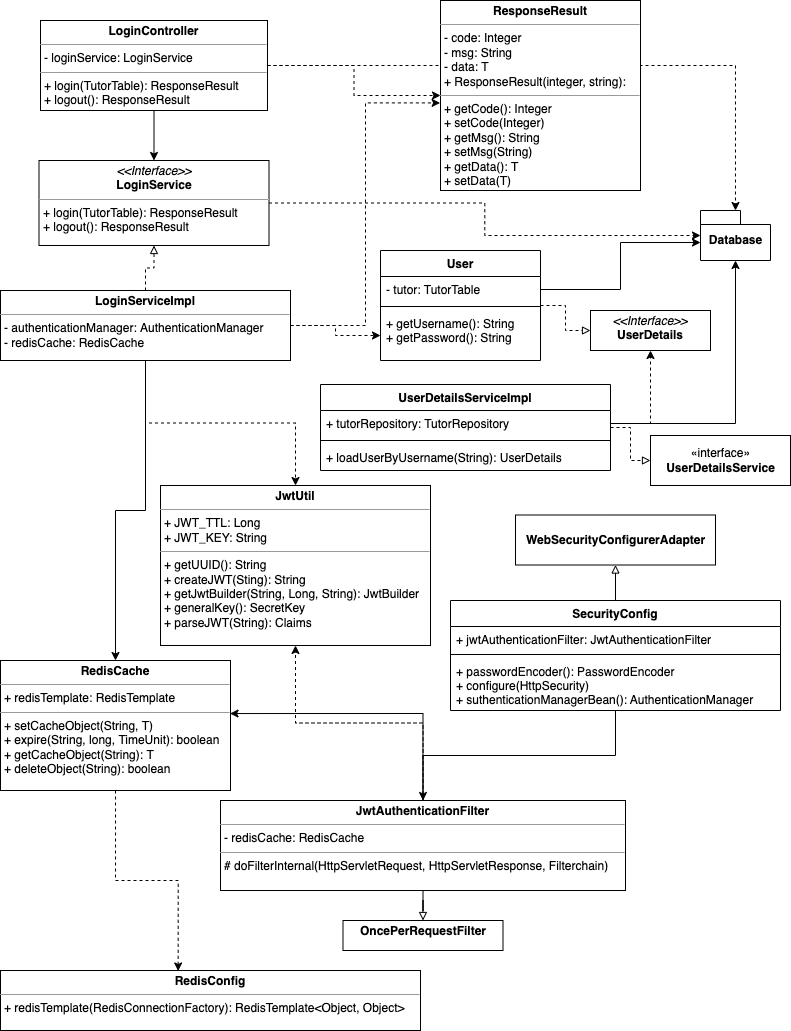

The diagram above was exported from draw.io. Its source (the exported page's mxGraphModel, read from the mxfile embedded in the PNG):
<mxGraphModel dx="1158" dy="646" grid="1" gridSize="10" guides="1" tooltips="1" connect="1" arrows="1" fold="1" page="1" pageScale="1" pageWidth="827" pageHeight="1169" math="0" shadow="0">
  <root>
    <mxCell id="0" />
    <mxCell id="1" parent="0" />
    <mxCell id="uTwt58xq9G0pcrp3-2Tm-35" style="edgeStyle=orthogonalEdgeStyle;rounded=0;orthogonalLoop=1;jettySize=auto;html=1;startArrow=none;startFill=0;endArrow=classic;endFill=1;dashed=1;" edge="1" parent="1" source="5wgncIHgNl7LK5CypGGZ-5" target="uTwt58xq9G0pcrp3-2Tm-32">
      <mxGeometry relative="1" as="geometry" />
    </mxCell>
    <mxCell id="5wgncIHgNl7LK5CypGGZ-5" value="&lt;p style=&quot;margin: 0px ; margin-top: 4px ; text-align: center&quot;&gt;&lt;i&gt;&amp;lt;&amp;lt;Interface&amp;gt;&amp;gt;&lt;/i&gt;&lt;br&gt;&lt;b&gt;LoginService&lt;/b&gt;&lt;/p&gt;&lt;hr size=&quot;1&quot;&gt;&lt;p style=&quot;margin: 0px ; margin-left: 4px&quot;&gt;+ login(TutorTable): ResponseResult&lt;/p&gt;&lt;p style=&quot;margin: 0px ; margin-left: 4px&quot;&gt;+ logout(): ResponseResult&lt;/p&gt;" style="verticalAlign=top;align=left;overflow=fill;fontSize=12;fontFamily=Helvetica;html=1;" parent="1" vertex="1">
      <mxGeometry x="58.5" y="180" width="230" height="85" as="geometry" />
    </mxCell>
    <mxCell id="uTwt58xq9G0pcrp3-2Tm-12" style="edgeStyle=orthogonalEdgeStyle;rounded=0;orthogonalLoop=1;jettySize=auto;html=1;dashed=1;startArrow=none;startFill=0;endArrow=classic;endFill=1;" edge="1" parent="1" source="5wgncIHgNl7LK5CypGGZ-7" target="5wgncIHgNl7LK5CypGGZ-15">
      <mxGeometry relative="1" as="geometry" />
    </mxCell>
    <mxCell id="uTwt58xq9G0pcrp3-2Tm-15" style="edgeStyle=orthogonalEdgeStyle;rounded=0;orthogonalLoop=1;jettySize=auto;html=1;startArrow=none;startFill=0;endArrow=classic;endFill=1;" edge="1" parent="1" source="5wgncIHgNl7LK5CypGGZ-7" target="5wgncIHgNl7LK5CypGGZ-5">
      <mxGeometry relative="1" as="geometry" />
    </mxCell>
    <mxCell id="uTwt58xq9G0pcrp3-2Tm-36" style="edgeStyle=orthogonalEdgeStyle;rounded=0;orthogonalLoop=1;jettySize=auto;html=1;dashed=1;startArrow=none;startFill=0;endArrow=classic;endFill=1;" edge="1" parent="1" source="5wgncIHgNl7LK5CypGGZ-7" target="uTwt58xq9G0pcrp3-2Tm-32">
      <mxGeometry relative="1" as="geometry" />
    </mxCell>
    <mxCell id="5wgncIHgNl7LK5CypGGZ-7" value="&lt;p style=&quot;margin: 0px ; margin-top: 4px ; text-align: center&quot;&gt;&lt;span style=&quot;font-weight: 700&quot;&gt;LoginController&lt;/span&gt;&lt;br&gt;&lt;/p&gt;&lt;hr size=&quot;1&quot;&gt;&lt;p style=&quot;margin: 0px ; margin-left: 4px&quot;&gt;- loginService: LoginService&lt;br&gt;&lt;/p&gt;&lt;hr size=&quot;1&quot;&gt;&lt;p style=&quot;margin: 0px ; margin-left: 4px&quot;&gt;+ login(TutorTable): ResponseResult&lt;br&gt;&lt;/p&gt;&lt;p style=&quot;margin: 0px ; margin-left: 4px&quot;&gt;+ logout(): ResponseResult&lt;br&gt;&lt;/p&gt;" style="verticalAlign=top;align=left;overflow=fill;fontSize=12;fontFamily=Helvetica;html=1;" parent="1" vertex="1">
      <mxGeometry x="60" y="40" width="227" height="90" as="geometry" />
    </mxCell>
    <mxCell id="uTwt58xq9G0pcrp3-2Tm-7" style="edgeStyle=orthogonalEdgeStyle;rounded=0;orthogonalLoop=1;jettySize=auto;html=1;dashed=1;startArrow=none;startFill=0;endArrow=block;endFill=0;" edge="1" parent="1" source="5wgncIHgNl7LK5CypGGZ-14" target="5wgncIHgNl7LK5CypGGZ-5">
      <mxGeometry relative="1" as="geometry" />
    </mxCell>
    <mxCell id="uTwt58xq9G0pcrp3-2Tm-13" style="edgeStyle=orthogonalEdgeStyle;rounded=0;orthogonalLoop=1;jettySize=auto;html=1;dashed=1;startArrow=none;startFill=0;endArrow=classic;endFill=1;" edge="1" parent="1" source="5wgncIHgNl7LK5CypGGZ-14" target="uTwt58xq9G0pcrp3-2Tm-2">
      <mxGeometry relative="1" as="geometry" />
    </mxCell>
    <mxCell id="uTwt58xq9G0pcrp3-2Tm-16" style="edgeStyle=orthogonalEdgeStyle;rounded=0;orthogonalLoop=1;jettySize=auto;html=1;entryX=-0.002;entryY=0.539;entryDx=0;entryDy=0;entryPerimeter=0;startArrow=none;startFill=0;endArrow=classic;endFill=1;dashed=1;" edge="1" parent="1" source="5wgncIHgNl7LK5CypGGZ-14" target="5wgncIHgNl7LK5CypGGZ-15">
      <mxGeometry relative="1" as="geometry" />
    </mxCell>
    <mxCell id="uTwt58xq9G0pcrp3-2Tm-21" style="edgeStyle=orthogonalEdgeStyle;rounded=0;orthogonalLoop=1;jettySize=auto;html=1;startArrow=none;startFill=0;endArrow=classic;endFill=1;" edge="1" parent="1" source="5wgncIHgNl7LK5CypGGZ-14" target="uTwt58xq9G0pcrp3-2Tm-18">
      <mxGeometry relative="1" as="geometry" />
    </mxCell>
    <mxCell id="uTwt58xq9G0pcrp3-2Tm-22" style="edgeStyle=orthogonalEdgeStyle;rounded=0;orthogonalLoop=1;jettySize=auto;html=1;startArrow=none;startFill=0;endArrow=classic;endFill=1;dashed=1;" edge="1" parent="1" source="5wgncIHgNl7LK5CypGGZ-14" target="5wgncIHgNl7LK5CypGGZ-22">
      <mxGeometry relative="1" as="geometry" />
    </mxCell>
    <mxCell id="5wgncIHgNl7LK5CypGGZ-14" value="&lt;p style=&quot;margin: 0px ; margin-top: 4px ; text-align: center&quot;&gt;&lt;b&gt;LoginServiceImpl&lt;/b&gt;&lt;/p&gt;&lt;hr size=&quot;1&quot;&gt;&lt;p style=&quot;margin: 0px ; margin-left: 4px&quot;&gt;- authenticationManager: AuthenticationManager&lt;/p&gt;&lt;p style=&quot;margin: 0px ; margin-left: 4px&quot;&gt;- redisCache: RedisCache&lt;/p&gt;" style="verticalAlign=top;align=left;overflow=fill;fontSize=12;fontFamily=Helvetica;html=1;" parent="1" vertex="1">
      <mxGeometry x="20" y="310" width="290" height="70" as="geometry" />
    </mxCell>
    <mxCell id="5wgncIHgNl7LK5CypGGZ-15" value="&lt;p style=&quot;margin: 0px ; margin-top: 4px ; text-align: center&quot;&gt;&lt;b&gt;ResponseResult&lt;/b&gt;&lt;/p&gt;&lt;hr size=&quot;1&quot;&gt;&lt;p style=&quot;margin: 0px ; margin-left: 4px&quot;&gt;- code: Integer&lt;/p&gt;&lt;p style=&quot;margin: 0px ; margin-left: 4px&quot;&gt;- msg: String&lt;/p&gt;&lt;p style=&quot;margin: 0px ; margin-left: 4px&quot;&gt;- data: T&lt;/p&gt;&lt;p style=&quot;margin: 0px ; margin-left: 4px&quot;&gt;+ ResponseResult(integer, string):&lt;br&gt;&lt;/p&gt;&lt;hr size=&quot;1&quot;&gt;&lt;p style=&quot;margin: 0px ; margin-left: 4px&quot;&gt;+ getCode(): Integer&lt;/p&gt;&lt;p style=&quot;margin: 0px ; margin-left: 4px&quot;&gt;+ setCode(Integer)&amp;nbsp;&lt;/p&gt;&lt;p style=&quot;margin: 0px ; margin-left: 4px&quot;&gt;+ getMsg(): String&lt;/p&gt;&lt;p style=&quot;margin: 0px ; margin-left: 4px&quot;&gt;+ setMsg(String)&amp;nbsp;&lt;/p&gt;&lt;p style=&quot;margin: 0px ; margin-left: 4px&quot;&gt;+ getData(): T&lt;/p&gt;&lt;p style=&quot;margin: 0px ; margin-left: 4px&quot;&gt;+ setData(T)&lt;/p&gt;" style="verticalAlign=top;align=left;overflow=fill;fontSize=12;fontFamily=Helvetica;html=1;" parent="1" vertex="1">
      <mxGeometry x="460" y="20" width="200" height="190" as="geometry" />
    </mxCell>
    <mxCell id="5wgncIHgNl7LK5CypGGZ-18" value="&lt;p style=&quot;margin: 0px ; margin-top: 4px ; text-align: center&quot;&gt;&lt;i&gt;&amp;lt;&amp;lt;Interface&amp;gt;&amp;gt;&lt;/i&gt;&lt;br&gt;&lt;b&gt;UserDetails&lt;/b&gt;&lt;/p&gt;&lt;p style=&quot;margin: 0px ; margin-left: 4px&quot;&gt;&lt;br&gt;&lt;/p&gt;" style="verticalAlign=top;align=left;overflow=fill;fontSize=12;fontFamily=Helvetica;html=1;" parent="1" vertex="1">
      <mxGeometry x="610" y="330" width="120" height="40" as="geometry" />
    </mxCell>
    <mxCell id="5wgncIHgNl7LK5CypGGZ-25" value="" style="edgeStyle=orthogonalEdgeStyle;rounded=0;orthogonalLoop=1;jettySize=auto;html=1;dashed=1;endArrow=block;endFill=0;" parent="1" source="5wgncIHgNl7LK5CypGGZ-19" target="5wgncIHgNl7LK5CypGGZ-18" edge="1">
      <mxGeometry relative="1" as="geometry" />
    </mxCell>
    <mxCell id="5wgncIHgNl7LK5CypGGZ-19" value="User" style="swimlane;fontStyle=1;align=center;verticalAlign=top;childLayout=stackLayout;horizontal=1;startSize=26;horizontalStack=0;resizeParent=1;resizeParentMax=0;resizeLast=0;collapsible=1;marginBottom=0;" parent="1" vertex="1">
      <mxGeometry x="400" y="270" width="160" height="110" as="geometry" />
    </mxCell>
    <mxCell id="5wgncIHgNl7LK5CypGGZ-20" value="- tutor: TutorTable" style="text;strokeColor=none;fillColor=none;align=left;verticalAlign=top;spacingLeft=4;spacingRight=4;overflow=hidden;rotatable=0;points=[[0,0.5],[1,0.5]];portConstraint=eastwest;" parent="5wgncIHgNl7LK5CypGGZ-19" vertex="1">
      <mxGeometry y="26" width="160" height="26" as="geometry" />
    </mxCell>
    <mxCell id="5wgncIHgNl7LK5CypGGZ-21" value="" style="line;strokeWidth=1;fillColor=none;align=left;verticalAlign=middle;spacingTop=-1;spacingLeft=3;spacingRight=3;rotatable=0;labelPosition=right;points=[];portConstraint=eastwest;" parent="5wgncIHgNl7LK5CypGGZ-19" vertex="1">
      <mxGeometry y="52" width="160" height="8" as="geometry" />
    </mxCell>
    <mxCell id="5wgncIHgNl7LK5CypGGZ-22" value="+ getUsername(): String&#10;+ getPassword(): String" style="text;strokeColor=none;fillColor=none;align=left;verticalAlign=top;spacingLeft=4;spacingRight=4;overflow=hidden;rotatable=0;points=[[0,0.5],[1,0.5]];portConstraint=eastwest;" parent="5wgncIHgNl7LK5CypGGZ-19" vertex="1">
      <mxGeometry y="60" width="160" height="50" as="geometry" />
    </mxCell>
    <mxCell id="5wgncIHgNl7LK5CypGGZ-26" value="«interface»&lt;br&gt;&lt;b&gt;UserDetailsService&lt;/b&gt;" style="html=1;" parent="1" vertex="1">
      <mxGeometry x="670" y="455" width="140" height="50" as="geometry" />
    </mxCell>
    <mxCell id="5wgncIHgNl7LK5CypGGZ-33" style="edgeStyle=orthogonalEdgeStyle;rounded=0;orthogonalLoop=1;jettySize=auto;html=1;dashed=1;endArrow=block;endFill=0;" parent="1" source="5wgncIHgNl7LK5CypGGZ-27" target="5wgncIHgNl7LK5CypGGZ-26" edge="1">
      <mxGeometry relative="1" as="geometry">
        <mxPoint x="740" y="510" as="targetPoint" />
      </mxGeometry>
    </mxCell>
    <mxCell id="uTwt58xq9G0pcrp3-2Tm-23" style="edgeStyle=orthogonalEdgeStyle;rounded=0;orthogonalLoop=1;jettySize=auto;html=1;entryX=0.5;entryY=1;entryDx=0;entryDy=0;dashed=1;startArrow=none;startFill=0;endArrow=classic;endFill=1;" edge="1" parent="1" target="5wgncIHgNl7LK5CypGGZ-18">
      <mxGeometry relative="1" as="geometry">
        <mxPoint x="633" y="443" as="sourcePoint" />
        <Array as="points">
          <mxPoint x="633" y="443" />
          <mxPoint x="670" y="443" />
        </Array>
      </mxGeometry>
    </mxCell>
    <mxCell id="5wgncIHgNl7LK5CypGGZ-27" value="UserDetailsServiceImpl" style="swimlane;fontStyle=1;align=center;verticalAlign=top;childLayout=stackLayout;horizontal=1;startSize=26;horizontalStack=0;resizeParent=1;resizeParentMax=0;resizeLast=0;collapsible=1;marginBottom=0;" parent="1" vertex="1">
      <mxGeometry x="340" y="404" width="290" height="86" as="geometry" />
    </mxCell>
    <mxCell id="5wgncIHgNl7LK5CypGGZ-28" value="+ tutorRepository: TutorRepository" style="text;strokeColor=none;fillColor=none;align=left;verticalAlign=top;spacingLeft=4;spacingRight=4;overflow=hidden;rotatable=0;points=[[0,0.5],[1,0.5]];portConstraint=eastwest;" parent="5wgncIHgNl7LK5CypGGZ-27" vertex="1">
      <mxGeometry y="26" width="290" height="26" as="geometry" />
    </mxCell>
    <mxCell id="5wgncIHgNl7LK5CypGGZ-29" value="" style="line;strokeWidth=1;fillColor=none;align=left;verticalAlign=middle;spacingTop=-1;spacingLeft=3;spacingRight=3;rotatable=0;labelPosition=right;points=[];portConstraint=eastwest;" parent="5wgncIHgNl7LK5CypGGZ-27" vertex="1">
      <mxGeometry y="52" width="290" height="8" as="geometry" />
    </mxCell>
    <mxCell id="5wgncIHgNl7LK5CypGGZ-30" value="+ loadUserByUsername(String): UserDetails" style="text;strokeColor=none;fillColor=none;align=left;verticalAlign=top;spacingLeft=4;spacingRight=4;overflow=hidden;rotatable=0;points=[[0,0.5],[1,0.5]];portConstraint=eastwest;" parent="5wgncIHgNl7LK5CypGGZ-27" vertex="1">
      <mxGeometry y="60" width="290" height="26" as="geometry" />
    </mxCell>
    <mxCell id="uTwt58xq9G0pcrp3-2Tm-37" style="edgeStyle=orthogonalEdgeStyle;rounded=0;orthogonalLoop=1;jettySize=auto;html=1;exitX=1;exitY=0.5;exitDx=0;exitDy=0;dashed=1;startArrow=none;startFill=0;endArrow=classic;endFill=1;" edge="1" parent="5wgncIHgNl7LK5CypGGZ-27" source="5wgncIHgNl7LK5CypGGZ-28" target="5wgncIHgNl7LK5CypGGZ-28">
      <mxGeometry relative="1" as="geometry" />
    </mxCell>
    <mxCell id="uTwt58xq9G0pcrp3-2Tm-1" style="edgeStyle=orthogonalEdgeStyle;rounded=0;orthogonalLoop=1;jettySize=auto;html=1;endArrow=block;endFill=0;" edge="1" parent="1" source="5wgncIHgNl7LK5CypGGZ-34" target="5wgncIHgNl7LK5CypGGZ-46">
      <mxGeometry relative="1" as="geometry">
        <mxPoint x="1240" y="830" as="targetPoint" />
      </mxGeometry>
    </mxCell>
    <mxCell id="uTwt58xq9G0pcrp3-2Tm-28" style="edgeStyle=orthogonalEdgeStyle;rounded=0;orthogonalLoop=1;jettySize=auto;html=1;startArrow=none;startFill=0;endArrow=classic;endFill=1;" edge="1" parent="1" source="5wgncIHgNl7LK5CypGGZ-34" target="uTwt58xq9G0pcrp3-2Tm-3">
      <mxGeometry relative="1" as="geometry" />
    </mxCell>
    <mxCell id="5wgncIHgNl7LK5CypGGZ-34" value="SecurityConfig" style="swimlane;fontStyle=1;align=center;verticalAlign=top;childLayout=stackLayout;horizontal=1;startSize=26;horizontalStack=0;resizeParent=1;resizeParentMax=0;resizeLast=0;collapsible=1;marginBottom=0;" parent="1" vertex="1">
      <mxGeometry x="470" y="620" width="330" height="110" as="geometry" />
    </mxCell>
    <mxCell id="5wgncIHgNl7LK5CypGGZ-35" value="+ jwtAuthenticationFilter: JwtAuthenticationFilter" style="text;strokeColor=none;fillColor=none;align=left;verticalAlign=top;spacingLeft=4;spacingRight=4;overflow=hidden;rotatable=0;points=[[0,0.5],[1,0.5]];portConstraint=eastwest;" parent="5wgncIHgNl7LK5CypGGZ-34" vertex="1">
      <mxGeometry y="26" width="330" height="24" as="geometry" />
    </mxCell>
    <mxCell id="5wgncIHgNl7LK5CypGGZ-36" value="" style="line;strokeWidth=1;fillColor=none;align=left;verticalAlign=middle;spacingTop=-1;spacingLeft=3;spacingRight=3;rotatable=0;labelPosition=right;points=[];portConstraint=eastwest;" parent="5wgncIHgNl7LK5CypGGZ-34" vertex="1">
      <mxGeometry y="50" width="330" height="8" as="geometry" />
    </mxCell>
    <mxCell id="5wgncIHgNl7LK5CypGGZ-37" value="+ passwordEncoder(): PasswordEncoder&#10;+ configure(HttpSecurity)&#10;+ suthenticationManagerBean(): AuthenticationManager&#10;" style="text;strokeColor=none;fillColor=none;align=left;verticalAlign=top;spacingLeft=4;spacingRight=4;overflow=hidden;rotatable=0;points=[[0,0.5],[1,0.5]];portConstraint=eastwest;" parent="5wgncIHgNl7LK5CypGGZ-34" vertex="1">
      <mxGeometry y="58" width="330" height="52" as="geometry" />
    </mxCell>
    <mxCell id="5wgncIHgNl7LK5CypGGZ-46" value="&lt;span style=&quot;font-weight: 700&quot;&gt;WebSecurityConfigurerAdapter&lt;/span&gt;" style="html=1;" parent="1" vertex="1">
      <mxGeometry x="535" y="534.5" width="200" height="50" as="geometry" />
    </mxCell>
    <mxCell id="uTwt58xq9G0pcrp3-2Tm-2" value="&lt;p style=&quot;margin: 0px ; margin-top: 4px ; text-align: center&quot;&gt;&lt;b&gt;JwtUtil&lt;/b&gt;&lt;/p&gt;&lt;hr size=&quot;1&quot;&gt;&lt;p style=&quot;margin: 0px ; margin-left: 4px&quot;&gt;+ JWT_TTL: Long&lt;/p&gt;&lt;p style=&quot;margin: 0px ; margin-left: 4px&quot;&gt;+ JWT_KEY: String&lt;/p&gt;&lt;hr size=&quot;1&quot;&gt;&lt;p style=&quot;margin: 0px ; margin-left: 4px&quot;&gt;+ getUUID(): String&lt;/p&gt;&lt;p style=&quot;margin: 0px ; margin-left: 4px&quot;&gt;+ createJWT(Sting): String&lt;/p&gt;&lt;p style=&quot;margin: 0px ; margin-left: 4px&quot;&gt;+ getJwtBuilder(String, Long, String): JwtBuilder&lt;/p&gt;&lt;p style=&quot;margin: 0px ; margin-left: 4px&quot;&gt;+ generalKey(): SecretKey&lt;/p&gt;&lt;p style=&quot;margin: 0px ; margin-left: 4px&quot;&gt;+ parseJWT(String): Claims&lt;/p&gt;" style="verticalAlign=top;align=left;overflow=fill;fontSize=12;fontFamily=Helvetica;html=1;" vertex="1" parent="1">
      <mxGeometry x="180" y="505" width="270" height="160" as="geometry" />
    </mxCell>
    <mxCell id="uTwt58xq9G0pcrp3-2Tm-5" style="edgeStyle=orthogonalEdgeStyle;rounded=0;orthogonalLoop=1;jettySize=auto;html=1;endArrow=block;endFill=0;" edge="1" parent="1" source="uTwt58xq9G0pcrp3-2Tm-3" target="uTwt58xq9G0pcrp3-2Tm-4">
      <mxGeometry relative="1" as="geometry" />
    </mxCell>
    <mxCell id="uTwt58xq9G0pcrp3-2Tm-25" style="edgeStyle=orthogonalEdgeStyle;rounded=0;orthogonalLoop=1;jettySize=auto;html=1;entryX=0.998;entryY=0.408;entryDx=0;entryDy=0;entryPerimeter=0;startArrow=none;startFill=0;endArrow=classic;endFill=1;" edge="1" parent="1" source="uTwt58xq9G0pcrp3-2Tm-3" target="uTwt58xq9G0pcrp3-2Tm-18">
      <mxGeometry relative="1" as="geometry" />
    </mxCell>
    <mxCell id="uTwt58xq9G0pcrp3-2Tm-26" style="edgeStyle=orthogonalEdgeStyle;rounded=0;orthogonalLoop=1;jettySize=auto;html=1;startArrow=none;startFill=0;endArrow=classic;endFill=1;dashed=1;" edge="1" parent="1" source="uTwt58xq9G0pcrp3-2Tm-3" target="uTwt58xq9G0pcrp3-2Tm-2">
      <mxGeometry relative="1" as="geometry" />
    </mxCell>
    <mxCell id="uTwt58xq9G0pcrp3-2Tm-3" value="&lt;p style=&quot;margin: 0px ; margin-top: 4px ; text-align: center&quot;&gt;&lt;b&gt;JwtAuthenticationFilter&lt;/b&gt;&lt;/p&gt;&lt;hr size=&quot;1&quot;&gt;&lt;p style=&quot;margin: 0px ; margin-left: 4px&quot;&gt;- redisCache: RedisCache&lt;/p&gt;&lt;hr size=&quot;1&quot;&gt;&lt;p style=&quot;margin: 0px ; margin-left: 4px&quot;&gt;# doFilterInternal(HttpServletRequest, HttpServletResponse, Filterchain)&lt;/p&gt;" style="verticalAlign=top;align=left;overflow=fill;fontSize=12;fontFamily=Helvetica;html=1;" vertex="1" parent="1">
      <mxGeometry x="240" y="820" width="405" height="90" as="geometry" />
    </mxCell>
    <mxCell id="uTwt58xq9G0pcrp3-2Tm-4" value="&lt;p style=&quot;margin: 0px ; margin-top: 4px ; text-align: center&quot;&gt;&lt;b&gt;OncePerRequestFilter&lt;/b&gt;&lt;/p&gt;" style="verticalAlign=top;align=left;overflow=fill;fontSize=12;fontFamily=Helvetica;html=1;" vertex="1" parent="1">
      <mxGeometry x="362.5" y="940" width="160" height="30" as="geometry" />
    </mxCell>
    <mxCell id="uTwt58xq9G0pcrp3-2Tm-20" style="edgeStyle=orthogonalEdgeStyle;rounded=0;orthogonalLoop=1;jettySize=auto;html=1;entryX=0.423;entryY=0.008;entryDx=0;entryDy=0;entryPerimeter=0;dashed=1;startArrow=none;startFill=0;endArrow=classic;endFill=1;" edge="1" parent="1" source="uTwt58xq9G0pcrp3-2Tm-18" target="uTwt58xq9G0pcrp3-2Tm-19">
      <mxGeometry relative="1" as="geometry" />
    </mxCell>
    <mxCell id="uTwt58xq9G0pcrp3-2Tm-18" value="&lt;p style=&quot;margin: 0px ; margin-top: 4px ; text-align: center&quot;&gt;&lt;b&gt;RedisCache&lt;/b&gt;&lt;/p&gt;&lt;hr size=&quot;1&quot;&gt;&lt;p style=&quot;margin: 0px ; margin-left: 4px&quot;&gt;+ redisTemplate: RedisTemplate&lt;/p&gt;&lt;hr size=&quot;1&quot;&gt;&lt;p style=&quot;margin: 0px ; margin-left: 4px&quot;&gt;+ setCacheObject(String, T)&lt;/p&gt;&lt;p style=&quot;margin: 0px ; margin-left: 4px&quot;&gt;+ expire(String, long, TimeUnit): boolean&lt;/p&gt;&lt;p style=&quot;margin: 0px ; margin-left: 4px&quot;&gt;+ getCacheObject(String): T&lt;/p&gt;&lt;p style=&quot;margin: 0px ; margin-left: 4px&quot;&gt;+ deleteObject(String): boolean&lt;/p&gt;" style="verticalAlign=top;align=left;overflow=fill;fontSize=12;fontFamily=Helvetica;html=1;" vertex="1" parent="1">
      <mxGeometry x="20" y="680" width="230" height="130" as="geometry" />
    </mxCell>
    <mxCell id="uTwt58xq9G0pcrp3-2Tm-19" value="&lt;p style=&quot;margin: 0px ; margin-top: 4px ; text-align: center&quot;&gt;&lt;b&gt;RedisConfig&lt;/b&gt;&lt;/p&gt;&lt;hr size=&quot;1&quot;&gt;&lt;p style=&quot;margin: 0px ; margin-left: 4px&quot;&gt;+ redisTemplate(RedisConnectionFactory): RedisTemplate&amp;lt;Object, Object&amp;gt;&lt;/p&gt;" style="verticalAlign=top;align=left;overflow=fill;fontSize=12;fontFamily=Helvetica;html=1;" vertex="1" parent="1">
      <mxGeometry x="20" y="990" width="420" height="60" as="geometry" />
    </mxCell>
    <mxCell id="uTwt58xq9G0pcrp3-2Tm-32" value="Database" style="shape=folder;fontStyle=1;spacingTop=10;tabWidth=40;tabHeight=14;tabPosition=left;html=1;" vertex="1" parent="1">
      <mxGeometry x="720" y="230" width="70" height="50" as="geometry" />
    </mxCell>
    <mxCell id="uTwt58xq9G0pcrp3-2Tm-33" style="edgeStyle=orthogonalEdgeStyle;rounded=0;orthogonalLoop=1;jettySize=auto;html=1;entryX=0.5;entryY=1;entryDx=0;entryDy=0;entryPerimeter=0;startArrow=none;startFill=0;endArrow=classic;endFill=1;" edge="1" parent="1" source="5wgncIHgNl7LK5CypGGZ-28" target="uTwt58xq9G0pcrp3-2Tm-32">
      <mxGeometry relative="1" as="geometry" />
    </mxCell>
    <mxCell id="uTwt58xq9G0pcrp3-2Tm-34" style="edgeStyle=orthogonalEdgeStyle;rounded=0;orthogonalLoop=1;jettySize=auto;html=1;entryX=0;entryY=0;entryDx=0;entryDy=32;entryPerimeter=0;startArrow=none;startFill=0;endArrow=classic;endFill=1;" edge="1" parent="1" source="5wgncIHgNl7LK5CypGGZ-20" target="uTwt58xq9G0pcrp3-2Tm-32">
      <mxGeometry relative="1" as="geometry" />
    </mxCell>
  </root>
</mxGraphModel>